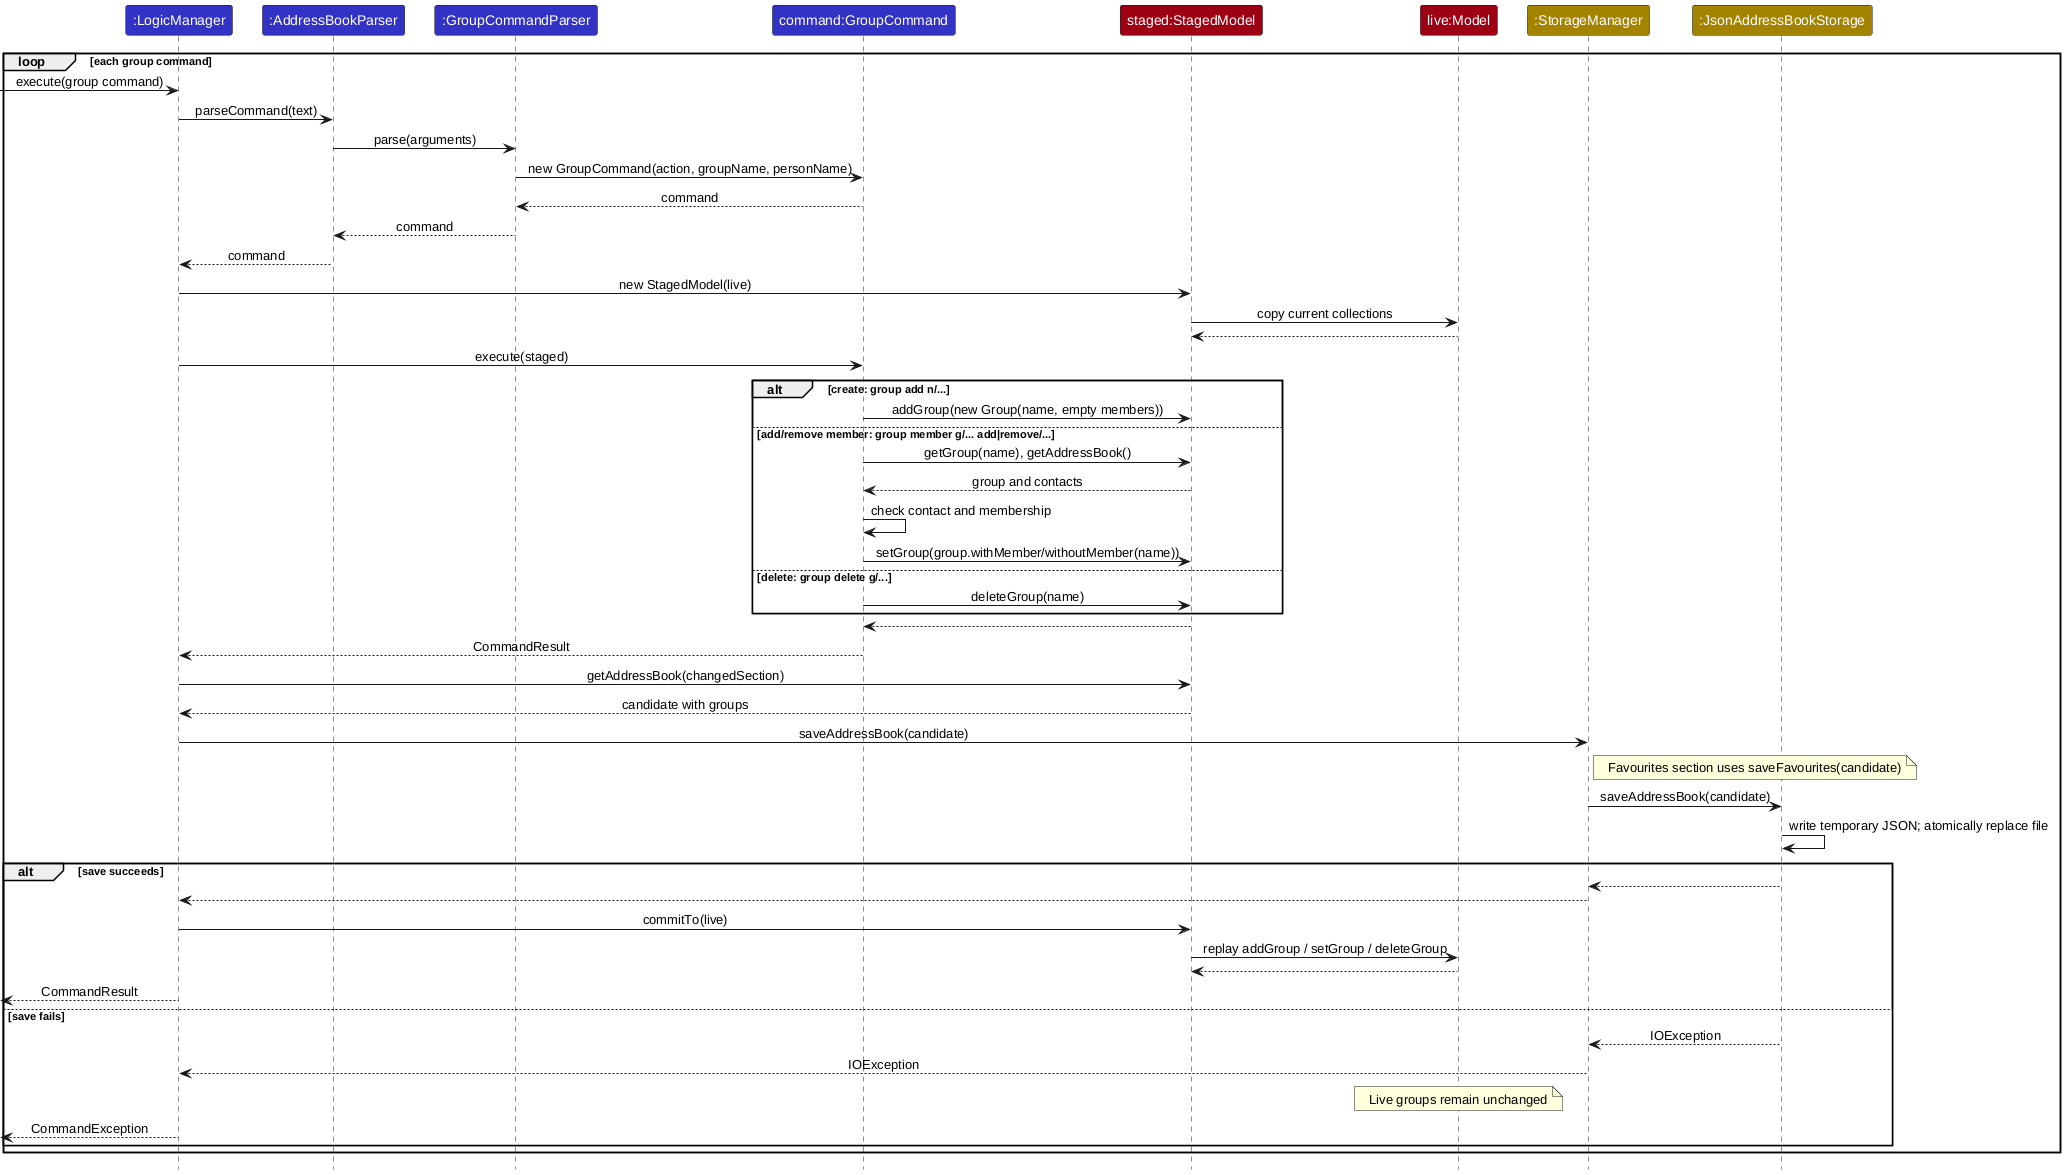

The diagram above was rendered by PlantUML. Its source (embedded in the PNG):
@startuml
!include style.puml
skinparam ArrowFontStyle plain

participant ":LogicManager" as logic LOGIC_COLOR
participant ":AddressBookParser" as parser LOGIC_COLOR
participant ":GroupCommandParser" as groupParser LOGIC_COLOR
participant "command:GroupCommand" as command LOGIC_COLOR
participant "staged:StagedModel" as staged MODEL_COLOR
participant "live:Model" as live MODEL_COLOR
participant ":StorageManager" as storage STORAGE_COLOR
participant ":JsonAddressBookStorage" as json STORAGE_COLOR

loop each group command
    [-> logic : execute(group command)
    logic -> parser : parseCommand(text)
    parser -> groupParser : parse(arguments)
    groupParser -> command : new GroupCommand(action, groupName, personName)
    command --> groupParser : command
    groupParser --> parser : command
    parser --> logic : command
    logic -> staged : new StagedModel(live)
    staged -> live : copy current collections
    live --> staged
    logic -> command : execute(staged)
    alt create: group add n/...
        command -> staged : addGroup(new Group(name, empty members))
    else add/remove member: group member g/... add|remove/...
        command -> staged : getGroup(name), getAddressBook()
        staged --> command : group and contacts
        command -> command : check contact and membership
        command -> staged : setGroup(group.withMember/withoutMember(name))
    else delete: group delete g/...
        command -> staged : deleteGroup(name)
    end
    staged --> command
    command --> logic : CommandResult
    logic -> staged : getAddressBook(changedSection)
    staged --> logic : candidate with groups
    logic -> storage : saveAddressBook(candidate)
    note right of storage : Favourites section uses saveFavourites(candidate)
    storage -> json : saveAddressBook(candidate)
    json -> json : write temporary JSON; atomically replace file
    alt save succeeds
        json --> storage
        storage --> logic
        logic -> staged : commitTo(live)
        staged -> live : replay addGroup / setGroup / deleteGroup
        live --> staged
        [<-- logic : CommandResult
    else save fails
        json --> storage : IOException
        storage --> logic : IOException
        note over live : Live groups remain unchanged
        [<-- logic : CommandException
    end
end
@enduml